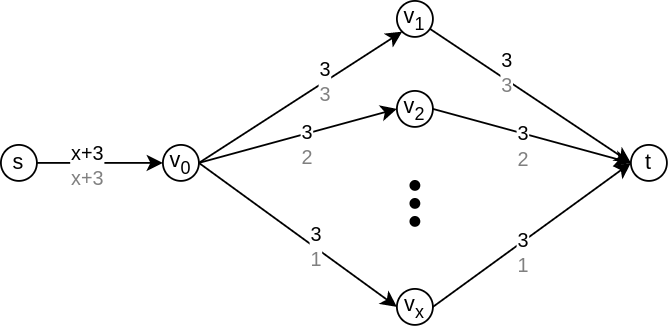

The diagram above was exported from draw.io. Its source (the exported page's mxGraphModel, read from the mxfile embedded in the PNG):
<mxGraphModel dx="790" dy="467" grid="1" gridSize="10" guides="1" tooltips="1" connect="1" arrows="1" fold="1" page="1" pageScale="1" pageWidth="850" pageHeight="1100" math="0" shadow="0">
  <root>
    <mxCell id="0" />
    <mxCell id="1" parent="0" />
    <mxCell id="KTvY-U6C-LTlmSTYZ5lE-24" value="" style="endArrow=classic;html=1;rounded=0;entryX=0;entryY=1;entryDx=0;entryDy=0;" edge="1" parent="1" target="KTvY-U6C-LTlmSTYZ5lE-27">
      <mxGeometry width="50" height="50" relative="1" as="geometry">
        <mxPoint x="150" y="700" as="sourcePoint" />
        <mxPoint x="250" y="700" as="targetPoint" />
      </mxGeometry>
    </mxCell>
    <mxCell id="KTvY-U6C-LTlmSTYZ5lE-25" value="3&lt;br&gt;&lt;font color=&quot;#808080&quot;&gt;3&lt;/font&gt;" style="edgeLabel;html=1;align=center;verticalAlign=middle;resizable=0;points=[];" vertex="1" connectable="0" parent="KTvY-U6C-LTlmSTYZ5lE-24">
      <mxGeometry x="0.2095" y="1" relative="1" as="geometry">
        <mxPoint x="2" as="offset" />
      </mxGeometry>
    </mxCell>
    <mxCell id="KTvY-U6C-LTlmSTYZ5lE-26" value="v&lt;sub&gt;0&lt;/sub&gt;" style="ellipse;whiteSpace=wrap;html=1;aspect=fixed;" vertex="1" parent="1">
      <mxGeometry x="130" y="690" width="20" height="20" as="geometry" />
    </mxCell>
    <mxCell id="KTvY-U6C-LTlmSTYZ5lE-27" value="v&lt;sub&gt;1&lt;/sub&gt;" style="ellipse;whiteSpace=wrap;html=1;aspect=fixed;" vertex="1" parent="1">
      <mxGeometry x="260" y="610" width="20" height="20" as="geometry" />
    </mxCell>
    <mxCell id="KTvY-U6C-LTlmSTYZ5lE-28" value="v&lt;sub&gt;2&lt;/sub&gt;" style="ellipse;whiteSpace=wrap;html=1;aspect=fixed;" vertex="1" parent="1">
      <mxGeometry x="260" y="660" width="20" height="20" as="geometry" />
    </mxCell>
    <mxCell id="KTvY-U6C-LTlmSTYZ5lE-29" value="v&lt;sub&gt;x&lt;/sub&gt;" style="ellipse;whiteSpace=wrap;html=1;aspect=fixed;" vertex="1" parent="1">
      <mxGeometry x="260" y="770" width="20" height="20" as="geometry" />
    </mxCell>
    <mxCell id="KTvY-U6C-LTlmSTYZ5lE-30" value="" style="endArrow=classic;html=1;rounded=0;entryX=0;entryY=0.5;entryDx=0;entryDy=0;exitX=1;exitY=0.5;exitDx=0;exitDy=0;" edge="1" parent="1" source="KTvY-U6C-LTlmSTYZ5lE-26" target="KTvY-U6C-LTlmSTYZ5lE-29">
      <mxGeometry width="50" height="50" relative="1" as="geometry">
        <mxPoint x="160" y="710" as="sourcePoint" />
        <mxPoint x="272.9289321881347" y="637.0710678118653" as="targetPoint" />
      </mxGeometry>
    </mxCell>
    <mxCell id="KTvY-U6C-LTlmSTYZ5lE-31" value="3&lt;br&gt;&lt;font color=&quot;#808080&quot;&gt;1&lt;/font&gt;" style="edgeLabel;html=1;align=center;verticalAlign=middle;resizable=0;points=[];" vertex="1" connectable="0" parent="KTvY-U6C-LTlmSTYZ5lE-30">
      <mxGeometry x="0.174" relative="1" as="geometry">
        <mxPoint as="offset" />
      </mxGeometry>
    </mxCell>
    <mxCell id="KTvY-U6C-LTlmSTYZ5lE-32" value="" style="endArrow=classic;html=1;rounded=0;entryX=0;entryY=0.5;entryDx=0;entryDy=0;" edge="1" parent="1" target="KTvY-U6C-LTlmSTYZ5lE-28">
      <mxGeometry width="50" height="50" relative="1" as="geometry">
        <mxPoint x="150" y="700" as="sourcePoint" />
        <mxPoint x="282.9289321881347" y="647.0710678118653" as="targetPoint" />
      </mxGeometry>
    </mxCell>
    <mxCell id="KTvY-U6C-LTlmSTYZ5lE-33" value="3&lt;br&gt;&lt;font color=&quot;#808080&quot;&gt;2&lt;/font&gt;" style="edgeLabel;html=1;align=center;verticalAlign=middle;resizable=0;points=[];" vertex="1" connectable="0" parent="KTvY-U6C-LTlmSTYZ5lE-32">
      <mxGeometry x="0.1642" relative="1" as="geometry">
        <mxPoint x="-4" y="7" as="offset" />
      </mxGeometry>
    </mxCell>
    <mxCell id="KTvY-U6C-LTlmSTYZ5lE-34" value="" style="ellipse;whiteSpace=wrap;html=1;aspect=fixed;fillStyle=solid;fillColor=#000000;rotation=0;" vertex="1" parent="1">
      <mxGeometry x="267.5" y="710" width="5" height="5" as="geometry" />
    </mxCell>
    <mxCell id="KTvY-U6C-LTlmSTYZ5lE-35" value="" style="ellipse;whiteSpace=wrap;html=1;aspect=fixed;fillStyle=solid;fillColor=#000000;rotation=0;" vertex="1" parent="1">
      <mxGeometry x="267.5" y="720" width="5" height="5" as="geometry" />
    </mxCell>
    <mxCell id="KTvY-U6C-LTlmSTYZ5lE-36" value="" style="ellipse;whiteSpace=wrap;html=1;aspect=fixed;fillStyle=solid;fillColor=#000000;rotation=0;" vertex="1" parent="1">
      <mxGeometry x="267.5" y="730" width="5" height="5" as="geometry" />
    </mxCell>
    <mxCell id="KTvY-U6C-LTlmSTYZ5lE-37" value="s" style="ellipse;whiteSpace=wrap;html=1;aspect=fixed;" vertex="1" parent="1">
      <mxGeometry x="40" y="690" width="20" height="20" as="geometry" />
    </mxCell>
    <mxCell id="KTvY-U6C-LTlmSTYZ5lE-38" value="" style="endArrow=classic;html=1;rounded=0;entryX=0;entryY=0.5;entryDx=0;entryDy=0;" edge="1" parent="1" target="KTvY-U6C-LTlmSTYZ5lE-26">
      <mxGeometry width="50" height="50" relative="1" as="geometry">
        <mxPoint x="60" y="700" as="sourcePoint" />
        <mxPoint x="272.9289321881346" y="637.0710678118654" as="targetPoint" />
      </mxGeometry>
    </mxCell>
    <mxCell id="KTvY-U6C-LTlmSTYZ5lE-39" value="x+3&lt;br&gt;&lt;font color=&quot;#808080&quot;&gt;x+3&lt;/font&gt;" style="edgeLabel;html=1;align=center;verticalAlign=middle;resizable=0;points=[];" vertex="1" connectable="0" parent="KTvY-U6C-LTlmSTYZ5lE-38">
      <mxGeometry x="-0.2296" y="-2" relative="1" as="geometry">
        <mxPoint as="offset" />
      </mxGeometry>
    </mxCell>
    <mxCell id="KTvY-U6C-LTlmSTYZ5lE-40" value="t" style="ellipse;whiteSpace=wrap;html=1;aspect=fixed;" vertex="1" parent="1">
      <mxGeometry x="390" y="690" width="20" height="20" as="geometry" />
    </mxCell>
    <mxCell id="KTvY-U6C-LTlmSTYZ5lE-41" value="" style="endArrow=classic;html=1;rounded=0;entryX=0;entryY=0.5;entryDx=0;entryDy=0;" edge="1" parent="1" source="KTvY-U6C-LTlmSTYZ5lE-27" target="KTvY-U6C-LTlmSTYZ5lE-40">
      <mxGeometry width="50" height="50" relative="1" as="geometry">
        <mxPoint x="160" y="710" as="sourcePoint" />
        <mxPoint x="272.9289321881346" y="637.0710678118654" as="targetPoint" />
      </mxGeometry>
    </mxCell>
    <mxCell id="KTvY-U6C-LTlmSTYZ5lE-42" value="3&lt;br&gt;&lt;font color=&quot;#808080&quot;&gt;3&lt;/font&gt;" style="edgeLabel;html=1;align=center;verticalAlign=middle;resizable=0;points=[];" vertex="1" connectable="0" parent="KTvY-U6C-LTlmSTYZ5lE-41">
      <mxGeometry x="0.2095" y="1" relative="1" as="geometry">
        <mxPoint x="-26" y="-20" as="offset" />
      </mxGeometry>
    </mxCell>
    <mxCell id="KTvY-U6C-LTlmSTYZ5lE-43" value="" style="endArrow=classic;html=1;rounded=0;entryX=0;entryY=0.5;entryDx=0;entryDy=0;exitX=1;exitY=0.5;exitDx=0;exitDy=0;" edge="1" parent="1" source="KTvY-U6C-LTlmSTYZ5lE-29" target="KTvY-U6C-LTlmSTYZ5lE-40">
      <mxGeometry width="50" height="50" relative="1" as="geometry">
        <mxPoint x="170" y="720" as="sourcePoint" />
        <mxPoint x="282.9289321881346" y="647.0710678118654" as="targetPoint" />
      </mxGeometry>
    </mxCell>
    <mxCell id="KTvY-U6C-LTlmSTYZ5lE-44" value="3&lt;br&gt;&lt;font color=&quot;#808080&quot;&gt;1&lt;/font&gt;" style="edgeLabel;html=1;align=center;verticalAlign=middle;resizable=0;points=[];" vertex="1" connectable="0" parent="KTvY-U6C-LTlmSTYZ5lE-43">
      <mxGeometry x="0.2095" y="1" relative="1" as="geometry">
        <mxPoint x="-16" y="19" as="offset" />
      </mxGeometry>
    </mxCell>
    <mxCell id="KTvY-U6C-LTlmSTYZ5lE-45" value="" style="endArrow=classic;html=1;rounded=0;exitX=1;exitY=0.5;exitDx=0;exitDy=0;" edge="1" parent="1" source="KTvY-U6C-LTlmSTYZ5lE-28">
      <mxGeometry width="50" height="50" relative="1" as="geometry">
        <mxPoint x="160" y="710" as="sourcePoint" />
        <mxPoint x="390" y="700" as="targetPoint" />
      </mxGeometry>
    </mxCell>
    <mxCell id="KTvY-U6C-LTlmSTYZ5lE-46" value="3&lt;br&gt;&lt;font color=&quot;#808080&quot;&gt;2&lt;/font&gt;" style="edgeLabel;html=1;align=center;verticalAlign=middle;resizable=0;points=[];" vertex="1" connectable="0" parent="KTvY-U6C-LTlmSTYZ5lE-45">
      <mxGeometry x="0.1642" relative="1" as="geometry">
        <mxPoint x="-14" y="3" as="offset" />
      </mxGeometry>
    </mxCell>
  </root>
</mxGraphModel>